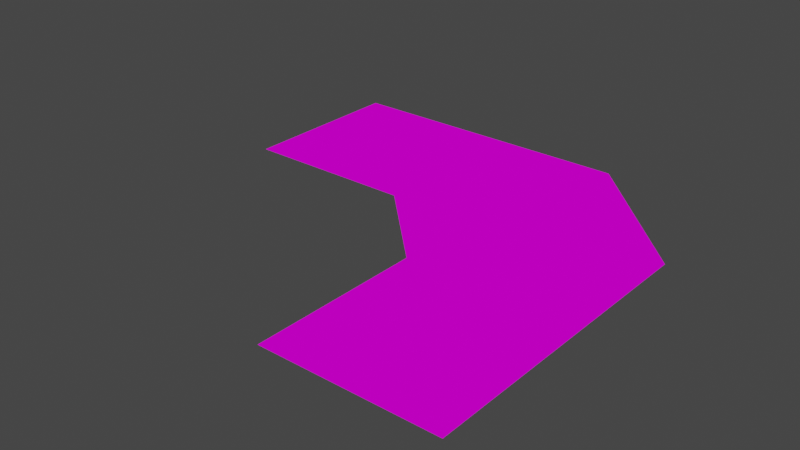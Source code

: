 # Source: hallway_L_curve_floor.blend  (saved by Blender 2.80.75; exported with 4.5.12 LTS)
import bpy
from mathutils import Matrix  # noqa: F401  (used for matrix-valued properties, if any)

bpy.ops.wm.read_factory_settings(use_empty=True)
scene = bpy.context.scene
scene.name = 'Scene'

# ---- collections
col_collection = bpy.data.collections.new('Collection'); scene.collection.children.link(col_collection)

# ---- images (referenced by path relative to the original .blend; pixels are not part of the script)
import os
ASSET_DIR = os.environ.get("B2B_ASSET_DIR", "")  # directory of the original .blend (textures are referenced by path, not embedded)
HERE = os.path.dirname(os.path.abspath(__file__))  # packed textures are extracted next to this script under _unpacked/

def load_image(name, relpath, width, height, colorspace="sRGB"):
    """Load a texture the original file referenced (path relative to the .blend, or extracted next to this script)."""
    p = next((c for c in (os.path.join(HERE, relpath), os.path.join(ASSET_DIR, relpath)) if relpath and os.path.exists(c)), "")
    if p:
        img = bpy.data.images.load(p, check_existing=True)
        img.name = name
    else:  # same state as the original file: an image datablock whose file is absent (Cycles renders it pink)
        img = bpy.data.images.new(name, width, height)
        img.source = "FILE"
        img.filepath = "//" + (relpath or name)
    img.colorspace_settings.name = colorspace
    return img
img_floor1_png = load_image('floor1.png', 'floor1.png', 1024, 1024, 'sRGB')

# ---- materials (node trees are filled in below, after node groups)
mat_material = bpy.data.materials.new('Material')
mat_material.use_transparent_shadow = False

# ---- material node trees
mat_material.use_nodes = True; mat_material.node_tree.nodes.clear()
_N = mat_material.node_tree.nodes; _L = mat_material.node_tree.links
n0 = _N.new('ShaderNodeOutputMaterial'); n0.name = 'Material Output'; n0.location = (300, 300)
n1 = _N.new('ShaderNodeBsdfPrincipled'); n1.name = 'Principled BSDF'; n1.location = (10, 300)
n1.distribution = 'GGX'
n1.subsurface_method = 'BURLEY'
n1.inputs[2].default_value = 0.0
n1.inputs[3].default_value = 1.45
n1.inputs[13].default_value = 0.0
n1.inputs[20].default_value = 0.0
n1.inputs[27].default_value = (0.0, 0.0, 0.0, 1.0)
n1.inputs[28].default_value = 1.0
n2 = _N.new('ShaderNodeTexImage'); n2.name = 'Image Texture'; n2.location = (-280, 275)
n2.image = img_floor1_png
_L.new(n1.outputs[0], n0.inputs[0])
_L.new(n2.outputs[0], n1.inputs[0])
n0.is_active_output = True

# ---- world
world_world = bpy.data.worlds.new('World'); scene.world = world_world
world_world.use_nodes = True; world_world.node_tree.nodes.clear()
_N = world_world.node_tree.nodes; _L = world_world.node_tree.links
n0 = _N.new('ShaderNodeOutputWorld'); n0.name = 'World Output'; n0.location = (300, 300)
n1 = _N.new('ShaderNodeBackground'); n1.name = 'Background'; n1.location = (10, 300)
n1.inputs[0].default_value = (0.05088, 0.05088, 0.05088, 1.0)
_L.new(n1.outputs[0], n0.inputs[0])
n0.is_active_output = True
world_world.color = (0.05088, 0.05088, 0.05088)
world_world.use_sun_shadow = False
world_world.sun_shadow_jitter_overblur = 0.0

# ---- meshes
me_plane_002 = bpy.data.meshes.new('Plane.002')
me_plane_002.from_pydata([(-2.0, -1.0, 0.0), (2.0, -1.0, 0.0), (-2.0, 3.0, 0.0), (2.0, 6.0, 0.0), (-8.0, 5.0, 0.0), (-4.0, 5.0, 0.0), (-8.0, 9.0, 0.0), (-1.0, 9.0, 0.0), (-4.0, 9.0, 0.0), (2.0, 3.0, 0.0), (-2.0, 3.0, 0.0), (-2.0, -1.0, 0.0), (2.0, -1.0, 0.0), (2.0, 3.0, 0.0), (2.0, 6.0, 0.0), (-4.0, 5.0, 0.0), (-8.0, 9.0, 0.0), (-8.0, 5.0, 0.0), (-4.0, 9.0, 0.0), (-1.0, 9.0, 0.0)], [(5, 2), (4, 5), (7, 19), (14, 3), (4, 17), (16, 6), (1, 12), (11, 0), (8, 18), (5, 15), (13, 9), (2, 10)], [(8, 15, 7), (2, 9, 3), (15, 2, 3), (1, 9, 2), (15, 3, 7), (1, 2, 0), (15, 8, 6), (15, 6, 4)])
_uv = me_plane_002.uv_layers.new(name='UVMap')
_uv.uv.foreach_set('vector', [-0.4374, -1.562, -0.4374, -0.06242, 1.812, -1.562, 1.062, 0.6874, 4.062, 0.6874, 4.062, -0.4374, -0.4374, -0.06242, 1.062, 0.6874, 4.062, -0.4374, 4.062, 2.187, 4.062, 0.6874, 1.062, 0.6874, -0.4374, -0.06242, 4.062, -0.4374, 1.812, -1.562, 4.062, 2.187, 1.062, 0.6874, 1.062, 2.187, -0.4374, -0.06242, -0.4374, -1.562, -3.437, -1.562, -0.4374, -0.06242, -3.437, -1.562, -3.437, -0.06241])
me_plane_002.materials.append(mat_material)
me_plane_002.use_remesh_preserve_volume = False
me_plane_002.use_remesh_preserve_attributes = False
me_plane_002.use_mirror_vertex_groups = False
me_plane_002.update()

# ---- objects
ob_plane = bpy.data.objects.new('Plane', me_plane_002)

# ---- transforms, parenting, visibility, modifiers, constraints
ob_plane.location = (0.0, 0.0, 0.0)
ob_plane.lineart.crease_threshold = 0.0

# ---- collection membership
col_collection.objects.link(ob_plane)

# ---- scene / render settings (as saved in the file)
scene.frame_start = 1; scene.frame_end = 250; scene.frame_set(1)
scene.render.engine = 'BLENDER_EEVEE_NEXT'
scene.cycles.use_denoising = False
scene.cycles.samples = 128
scene.cycles.sampling_pattern = 'TABULATED_SOBOL'
scene.cycles.use_adaptive_sampling = False
scene.cycles.use_light_tree = False
scene.view_settings.view_transform = 'Filmic'
bpy.context.view_layer.update()

# ---- added for rendering (the .blend has no active camera and no usable light): camera, sun
cam_auto = bpy.data.cameras.new('AutoCamera')
cam_auto.lens = 50.0
cam_auto.sensor_width = 36.0
cam_auto.clip_end = 1000.0
ob_auto_camera = bpy.data.objects.new('AutoCamera', cam_auto)
scene.collection.objects.link(ob_auto_camera)
ob_auto_camera.location = (10.0847, -11.7016, 10.4677)
ob_auto_camera.rotation_euler = (1.09748, -7.21219e-08, 0.694738)
scene.camera = ob_auto_camera
light_auto_sun = bpy.data.lights.new('AutoSun', 'SUN')
light_auto_sun.energy = 3.0
light_auto_sun.angle = 0.0523599
ob_auto_sun = bpy.data.objects.new('AutoSun', light_auto_sun)
scene.collection.objects.link(ob_auto_sun)
ob_auto_sun.rotation_euler = (0.872665, 0.174533, 0.523599)
bpy.context.view_layer.update()

